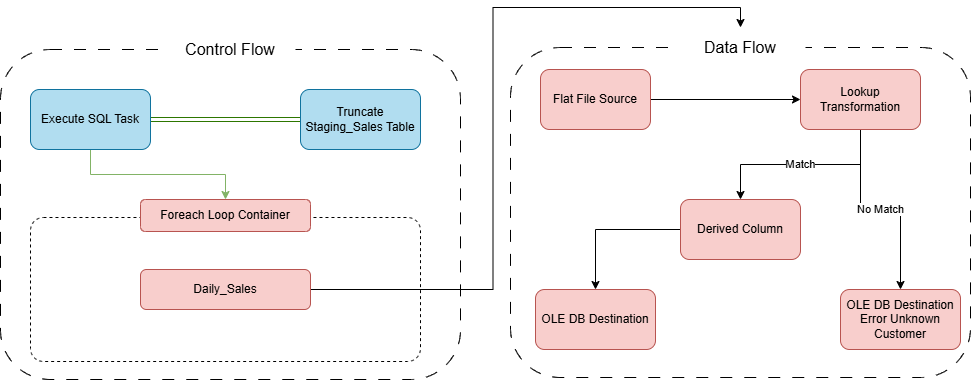

The diagram above was exported from draw.io. Its source (the exported page's mxGraphModel, read from the mxfile embedded in the PNG):
<mxGraphModel dx="1880" dy="626" grid="1" gridSize="10" guides="1" tooltips="1" connect="1" arrows="1" fold="1" page="1" pageScale="1" pageWidth="850" pageHeight="1100" math="0" shadow="0">
  <root>
    <mxCell id="0" />
    <mxCell id="1" parent="0" />
    <mxCell id="aTJkaCf3MRSZNHUBeSvS-4" parent="1" style="rounded=1;whiteSpace=wrap;html=1;arcSize=9;fillColor=none;dashed=1;" value="" vertex="1">
      <mxGeometry height="144" width="390" x="-130" y="268" as="geometry" />
    </mxCell>
    <mxCell id="aTJkaCf3MRSZNHUBeSvS-1" parent="1" style="rounded=1;whiteSpace=wrap;html=1;fillColor=none;dashed=1;dashPattern=12 12;" value="" vertex="1">
      <mxGeometry height="330" width="460" x="-160" y="100" as="geometry" />
    </mxCell>
    <mxCell id="aTJkaCf3MRSZNHUBeSvS-2" parent="1" style="text;html=1;whiteSpace=wrap;strokeColor=none;fillColor=default;align=center;verticalAlign=middle;rounded=1;" value="&lt;font style=&quot;font-size: 16px;&quot;&gt;Control Flow&lt;/font&gt;" vertex="1">
      <mxGeometry height="40" width="130" x="5" y="80" as="geometry" />
    </mxCell>
    <mxCell id="aTJkaCf3MRSZNHUBeSvS-6" edge="1" parent="1" source="aTJkaCf3MRSZNHUBeSvS-3" style="rounded=0;orthogonalLoop=1;jettySize=auto;html=1;fillColor=#60a917;strokeColor=#2D7600;shape=link;" target="aTJkaCf3MRSZNHUBeSvS-5">
      <mxGeometry relative="1" as="geometry" />
    </mxCell>
    <mxCell id="aTJkaCf3MRSZNHUBeSvS-22" edge="1" parent="1" source="aTJkaCf3MRSZNHUBeSvS-3" style="edgeStyle=orthogonalEdgeStyle;rounded=0;orthogonalLoop=1;jettySize=auto;html=1;fillColor=#d5e8d4;strokeColor=#82b366;" target="aTJkaCf3MRSZNHUBeSvS-7">
      <mxGeometry relative="1" as="geometry" />
    </mxCell>
    <mxCell id="aTJkaCf3MRSZNHUBeSvS-3" parent="1" style="rounded=1;whiteSpace=wrap;html=1;fillColor=#b1ddf0;strokeColor=#10739e;" value="Execute SQL Task" vertex="1">
      <mxGeometry height="60" width="120" x="-130" y="140" as="geometry" />
    </mxCell>
    <mxCell id="aTJkaCf3MRSZNHUBeSvS-5" parent="1" style="rounded=1;whiteSpace=wrap;html=1;fillColor=#b1ddf0;strokeColor=#10739e;" value="Truncate Staging_Sales Table" vertex="1">
      <mxGeometry height="60" width="120" x="140" y="140" as="geometry" />
    </mxCell>
    <mxCell id="aTJkaCf3MRSZNHUBeSvS-9" connectable="0" parent="1" style="group" value="" vertex="1">
      <mxGeometry height="160" width="390" x="-130" y="250" as="geometry" />
    </mxCell>
    <mxCell id="aTJkaCf3MRSZNHUBeSvS-7" parent="aTJkaCf3MRSZNHUBeSvS-9" style="text;html=1;whiteSpace=wrap;strokeColor=#b85450;fillColor=#f8cecc;align=center;verticalAlign=middle;rounded=1;" value="Foreach Loop Container" vertex="1">
      <mxGeometry height="32" width="170" x="110" as="geometry" />
    </mxCell>
    <mxCell id="aTJkaCf3MRSZNHUBeSvS-12" edge="1" parent="1" source="aTJkaCf3MRSZNHUBeSvS-8" style="edgeStyle=orthogonalEdgeStyle;rounded=0;orthogonalLoop=1;jettySize=auto;html=1;entryX=0.5;entryY=0;entryDx=0;entryDy=0;" target="aTJkaCf3MRSZNHUBeSvS-11">
      <mxGeometry relative="1" as="geometry" />
    </mxCell>
    <mxCell id="aTJkaCf3MRSZNHUBeSvS-8" parent="1" style="text;html=1;whiteSpace=wrap;strokeColor=#b85450;fillColor=#f8cecc;align=center;verticalAlign=middle;rounded=1;" value="Daily_Sales" vertex="1">
      <mxGeometry height="40" width="170" x="-20" y="320" as="geometry" />
    </mxCell>
    <mxCell id="aTJkaCf3MRSZNHUBeSvS-10" parent="1" style="rounded=1;whiteSpace=wrap;html=1;fillColor=none;dashed=1;dashPattern=12 12;" value="" vertex="1">
      <mxGeometry height="330" width="460" x="350" y="98" as="geometry" />
    </mxCell>
    <mxCell id="aTJkaCf3MRSZNHUBeSvS-11" parent="1" style="text;html=1;whiteSpace=wrap;strokeColor=none;fillColor=default;align=center;verticalAlign=middle;rounded=1;" value="&lt;font style=&quot;font-size: 16px;&quot;&gt;Data Flow&lt;/font&gt;" vertex="1">
      <mxGeometry height="40" width="130" x="515" y="78" as="geometry" />
    </mxCell>
    <mxCell id="aTJkaCf3MRSZNHUBeSvS-18" edge="1" parent="1" source="aTJkaCf3MRSZNHUBeSvS-13" style="edgeStyle=orthogonalEdgeStyle;rounded=0;orthogonalLoop=1;jettySize=auto;html=1;" target="aTJkaCf3MRSZNHUBeSvS-14">
      <mxGeometry relative="1" as="geometry" />
    </mxCell>
    <mxCell id="aTJkaCf3MRSZNHUBeSvS-13" parent="1" style="rounded=1;whiteSpace=wrap;html=1;fillColor=#f8cecc;strokeColor=#b85450;" value="Flat File Source" vertex="1">
      <mxGeometry height="60" width="110" x="380" y="120" as="geometry" />
    </mxCell>
    <mxCell id="aTJkaCf3MRSZNHUBeSvS-19" edge="1" parent="1" source="aTJkaCf3MRSZNHUBeSvS-14" style="edgeStyle=orthogonalEdgeStyle;rounded=0;orthogonalLoop=1;jettySize=auto;html=1;" target="aTJkaCf3MRSZNHUBeSvS-15" value="No Match">
      <mxGeometry relative="1" as="geometry" />
    </mxCell>
    <mxCell id="aTJkaCf3MRSZNHUBeSvS-20" edge="1" parent="1" source="aTJkaCf3MRSZNHUBeSvS-14" style="edgeStyle=orthogonalEdgeStyle;rounded=0;orthogonalLoop=1;jettySize=auto;html=1;" target="aTJkaCf3MRSZNHUBeSvS-16" value="Match">
      <mxGeometry relative="1" as="geometry" />
    </mxCell>
    <mxCell id="aTJkaCf3MRSZNHUBeSvS-14" parent="1" style="rounded=1;whiteSpace=wrap;html=1;fillColor=#f8cecc;strokeColor=#b85450;" value="Lookup Transformation" vertex="1">
      <mxGeometry height="60" width="120" x="640" y="120" as="geometry" />
    </mxCell>
    <mxCell id="aTJkaCf3MRSZNHUBeSvS-15" parent="1" style="rounded=1;whiteSpace=wrap;html=1;fillColor=#f8cecc;strokeColor=#b85450;" value="OLE DB Destination&lt;div&gt;Error Unknown Customer&lt;/div&gt;" vertex="1">
      <mxGeometry height="60" width="120" x="680" y="340" as="geometry" />
    </mxCell>
    <mxCell id="aTJkaCf3MRSZNHUBeSvS-21" edge="1" parent="1" source="aTJkaCf3MRSZNHUBeSvS-16" style="edgeStyle=orthogonalEdgeStyle;rounded=0;orthogonalLoop=1;jettySize=auto;html=1;entryX=0.5;entryY=0;entryDx=0;entryDy=0;" target="aTJkaCf3MRSZNHUBeSvS-17">
      <mxGeometry relative="1" as="geometry" />
    </mxCell>
    <mxCell id="aTJkaCf3MRSZNHUBeSvS-16" parent="1" style="rounded=1;whiteSpace=wrap;html=1;fillColor=#f8cecc;strokeColor=#b85450;" value="Derived Column" vertex="1">
      <mxGeometry height="60" width="120" x="520" y="250" as="geometry" />
    </mxCell>
    <mxCell id="aTJkaCf3MRSZNHUBeSvS-17" parent="1" style="rounded=1;whiteSpace=wrap;html=1;fillColor=#f8cecc;strokeColor=#b85450;" value="OLE DB Destination" vertex="1">
      <mxGeometry height="60" width="120" x="375" y="340" as="geometry" />
    </mxCell>
  </root>
</mxGraphModel>